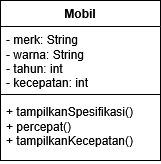

The diagram above was exported from draw.io. Its source (the exported page's mxGraphModel, read from the mxfile embedded in the PNG):
<mxGraphModel dx="786" dy="419" grid="1" gridSize="10" guides="1" tooltips="1" connect="1" arrows="1" fold="1" page="1" pageScale="1" pageWidth="1654" pageHeight="1169" math="0" shadow="0">
  <root>
    <mxCell id="0" />
    <mxCell id="1" parent="0" />
    <mxCell id="DZPXfAjg8PfXCEK7Hhk7-1" parent="1" style="swimlane;fontStyle=1;align=center;verticalAlign=top;childLayout=stackLayout;horizontal=1;startSize=26;horizontalStack=0;resizeParent=1;resizeParentMax=0;resizeLast=0;collapsible=1;marginBottom=0;whiteSpace=wrap;html=1;" value="Mobil" vertex="1">
      <mxGeometry height="160" width="160" x="270" y="40" as="geometry" />
    </mxCell>
    <mxCell id="DZPXfAjg8PfXCEK7Hhk7-2" parent="DZPXfAjg8PfXCEK7Hhk7-1" style="text;strokeColor=none;fillColor=none;align=left;verticalAlign=top;spacingLeft=4;spacingRight=4;overflow=hidden;rotatable=0;points=[[0,0.5],[1,0.5]];portConstraint=eastwest;whiteSpace=wrap;html=1;" value="&lt;div&gt;- merk: String&lt;/div&gt;&lt;div&gt;- warna: String&lt;/div&gt;&lt;div&gt;- tahun: int&lt;/div&gt;&lt;div&gt;- kecepatan: int&lt;/div&gt;" vertex="1">
      <mxGeometry height="64" width="160" y="26" as="geometry" />
    </mxCell>
    <mxCell id="DZPXfAjg8PfXCEK7Hhk7-3" parent="DZPXfAjg8PfXCEK7Hhk7-1" style="line;strokeWidth=1;fillColor=none;align=left;verticalAlign=middle;spacingTop=-1;spacingLeft=3;spacingRight=3;rotatable=0;labelPosition=right;points=[];portConstraint=eastwest;strokeColor=inherit;" value="" vertex="1">
      <mxGeometry height="8" width="160" y="90" as="geometry" />
    </mxCell>
    <mxCell id="DZPXfAjg8PfXCEK7Hhk7-4" parent="DZPXfAjg8PfXCEK7Hhk7-1" style="text;strokeColor=none;fillColor=none;align=left;verticalAlign=top;spacingLeft=4;spacingRight=4;overflow=hidden;rotatable=0;points=[[0,0.5],[1,0.5]];portConstraint=eastwest;whiteSpace=wrap;html=1;" value="&lt;div&gt;+ tampilkanSpesifikasi()&lt;/div&gt;&lt;div&gt;+ percepat()&lt;/div&gt;&lt;div&gt;+ tampilkanKecepatan()&lt;/div&gt;" vertex="1">
      <mxGeometry height="62" width="160" y="98" as="geometry" />
    </mxCell>
  </root>
</mxGraphModel>